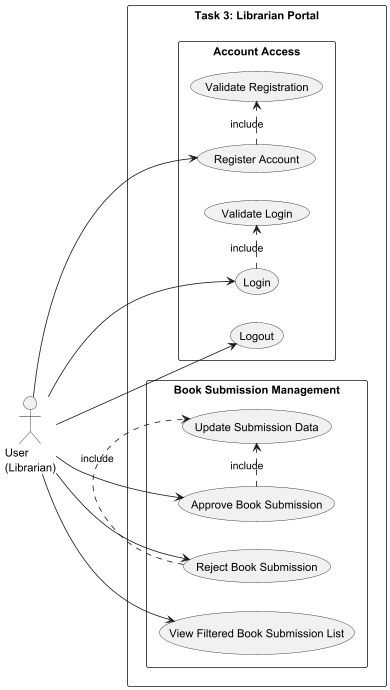

The diagram above was rendered by PlantUML. Its source (embedded in the PNG):
@startuml
left to right direction
skinparam packageStyle rectangle

actor "User\n(Librarian)" as User

rectangle "Task 3: Librarian Portal" {
  package "Account Access" {
    usecase "Register Account" as UC_Register
    usecase "Login" as UC_Login
    usecase "Logout" as UC_Logout
    usecase "Validate Registration" as UC_ValidateRegister
    usecase "Validate Login" as UC_ValidateLogin
  }

  package "Book Submission Management" {
    usecase "View Filtered Book Submission List" as UC_ViewSubmissions
    usecase "Approve Book Submission" as UC_Approve
    usecase "Reject Book Submission" as UC_Reject
    usecase "Update Submission Data" as UC_Update
  }
}

User --> UC_Register
User --> UC_Login
User --> UC_Logout
User --> UC_ViewSubmissions
User --> UC_Approve
User --> UC_Reject

UC_Register .> UC_ValidateRegister : include
UC_Login .> UC_ValidateLogin : include
UC_Approve .> UC_Update : include
UC_Reject .> UC_Update : include
@enduml